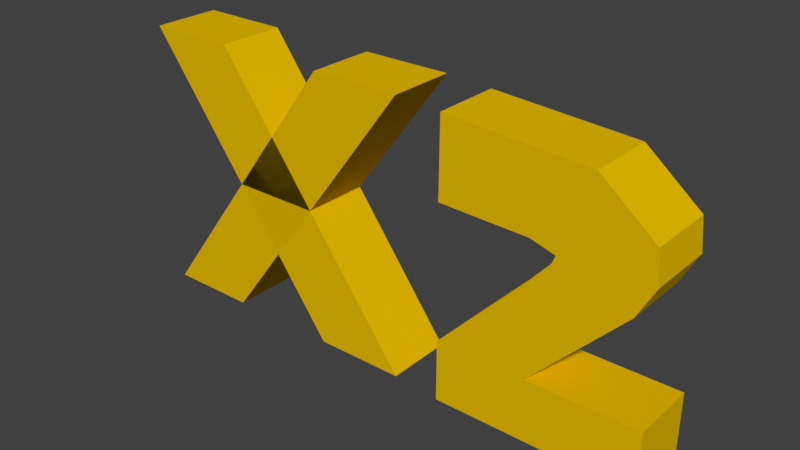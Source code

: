 # Source: x2score.blend  (saved by Blender 2.77.0; exported with 4.5.12 LTS)
import bpy
from mathutils import Matrix  # noqa: F401  (used for matrix-valued properties, if any)

bpy.ops.wm.read_factory_settings(use_empty=True)
scene = bpy.context.scene
scene.name = 'Scene'

# ---- collections
col_collection_1 = bpy.data.collections.new('Collection 1'); scene.collection.children.link(col_collection_1)

# ---- materials (node trees are filled in below, after node groups)
mat_x2score = bpy.data.materials.new('x2score')
mat_x2score.alpha_threshold = 0.0
mat_x2score.use_transparent_shadow = False
mat_x2score.diffuse_color = (0.8, 0.5041, 0.0, 1.0)
mat_x2score.roughness = 0.5

# ---- material node trees

# ---- world
world_world = bpy.data.worlds.new('World'); scene.world = world_world
world_world.color = (0.05088, 0.05088, 0.05088)
world_world.use_sun_shadow = False
world_world.sun_shadow_jitter_overblur = 0.0
world_world.cycles.sampling_method = 'MANUAL'

# ---- meshes
me_plane = bpy.data.meshes.new('Plane')
me_plane.from_pydata([(-2.248, -1.0, 0.0), (-0.2481, -1.0, 0.0), (2.243, 2.825, -7.977e-08), (4.243, 2.825, -7.977e-08), (5.275, -0.1922, -3.531e-08), (7.275, -0.1922, -3.531e-08), (7.304, 1.154, -6.714e-09), (9.304, 1.154, -6.714e-09), (5.275, -1.056, 2.43e-09), (7.275, -1.056, 2.43e-09), (9.702, -0.1922, -3.531e-08), (9.702, -1.056, 2.43e-09), (7.689, 1.434, -1.897e-08), (9.673, 1.592, -2.589e-08), (7.761, 1.542, -2.367e-08), (9.6, 2.04, -4.546e-08), (7.219, 1.642, -2.805e-08), (8.411, 2.66, -7.257e-08), (5.249, 1.68, -2.971e-08), (5.261, 2.785, -7.803e-08), (4.243, -1.0, 8.742e-08), (2.243, -1.0, 8.742e-08), (-0.2481, 2.825, -1.672e-07), (-2.248, 2.825, -1.672e-07), (-2.248, -1.0, -0.9534), (-0.2481, -1.0, -0.9534), (2.243, 2.825, -0.9534), (4.243, 2.825, -0.9534), (5.275, -0.1922, -0.9534), (7.275, -0.1922, -0.9534), (7.304, 1.154, -0.9534), (9.304, 1.154, -0.9534), (5.275, -1.056, -0.9534), (7.275, -1.056, -0.9534), (9.702, -0.1922, -0.9534), (9.702, -1.056, -0.9534), (7.689, 1.434, -0.9534), (9.673, 1.592, -0.9534), (7.761, 1.542, -0.9534), (9.6, 2.04, -0.9534), (7.219, 1.642, -0.9534), (8.411, 2.66, -0.9534), (5.249, 1.68, -0.9534), (5.261, 2.785, -0.9534), (4.243, -1.0, -0.9534), (2.243, -1.0, -0.9534), (-0.2481, 2.825, -0.9534), (-2.248, 2.825, -0.9534)], [], [(0, 2, 3, 1), (4, 6, 7, 5), (5, 9, 8, 4), (5, 10, 11, 9), (6, 12, 13, 7), (12, 14, 15, 13), (14, 16, 17, 15), (16, 18, 19, 17), (20, 22, 23, 21), (24, 25, 27, 26), (28, 29, 31, 30), (29, 28, 32, 33), (29, 33, 35, 34), (30, 31, 37, 36), (36, 37, 39, 38), (38, 39, 41, 40), (40, 41, 43, 42), (44, 45, 47, 46), (11, 10, 34, 35), (22, 20, 44, 46), (6, 4, 28, 30), (14, 12, 36, 38), (9, 11, 35, 33), (20, 21, 45, 44), (10, 5, 29, 34), (21, 23, 47, 45), (5, 7, 31, 29), (15, 17, 41, 39), (23, 22, 46, 47), (16, 14, 38, 40), (2, 0, 24, 26), (7, 13, 37, 31), (8, 9, 33, 32), (19, 18, 42, 43), (0, 1, 25, 24), (12, 6, 30, 36), (4, 8, 32, 28), (17, 19, 43, 41), (1, 3, 27, 25), (18, 16, 40, 42), (3, 2, 26, 27), (13, 15, 39, 37)])
me_plane.materials.append(mat_x2score)
me_plane.use_remesh_preserve_volume = False
me_plane.use_remesh_preserve_attributes = False
me_plane.use_mirror_vertex_groups = False
me_plane.update()

# ---- objects
ob_plane = bpy.data.objects.new('Plane', me_plane)

# ---- transforms, parenting, visibility, modifiers, constraints
ob_plane.location = (-2.295, 0.0, 1.029)
ob_plane.rotation_euler = (1.571, 0.0, 0.0)
ob_plane.scale = (0.634, 1.0, 1.0)
ob_plane.lineart.crease_threshold = 0.0

# ---- collection membership
col_collection_1.objects.link(ob_plane)

# ---- scene / render settings (as saved in the file)
scene.frame_start = 1; scene.frame_end = 250; scene.frame_set(1)
scene.render.engine = 'BLENDER_EEVEE_NEXT'
scene.render.resolution_percentage = 50
scene.render.dither_intensity = 0.0
scene.cycles.use_denoising = False
scene.cycles.samples = 128
scene.cycles.sampling_pattern = 'TABULATED_SOBOL'
scene.cycles.light_sampling_threshold = 0.0
scene.cycles.use_adaptive_sampling = False
scene.cycles.use_light_tree = False
scene.cycles.blur_glossy = 0.0
scene.cycles.sample_clamp_indirect = 0.0
scene.view_settings.view_transform = 'Standard'
bpy.context.view_layer.update()

# ---- added for rendering (the .blend has no active camera and no usable light): camera, sun
cam_auto = bpy.data.cameras.new('AutoCamera')
cam_auto.lens = 50.0
cam_auto.sensor_width = 36.0
cam_auto.clip_end = 1000.0
ob_auto_camera = bpy.data.objects.new('AutoCamera', cam_auto)
scene.collection.objects.link(ob_auto_camera)
ob_auto_camera.location = (7.99329, -9.03386, 8.25372)
ob_auto_camera.rotation_euler = (1.09748, -7.21219e-08, 0.694738)
scene.camera = ob_auto_camera
light_auto_sun = bpy.data.lights.new('AutoSun', 'SUN')
light_auto_sun.energy = 3.0
light_auto_sun.angle = 0.0523599
ob_auto_sun = bpy.data.objects.new('AutoSun', light_auto_sun)
scene.collection.objects.link(ob_auto_sun)
ob_auto_sun.rotation_euler = (0.872665, 0.174533, 0.523599)
bpy.context.view_layer.update()
